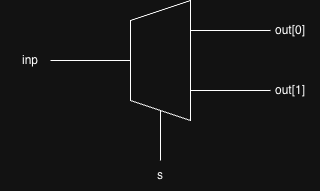

The diagram above was exported from draw.io. Its source (the exported page's mxGraphModel, read from the mxfile embedded in the PNG):
<mxGraphModel dx="976" dy="592" grid="1" gridSize="10" guides="1" tooltips="1" connect="1" arrows="1" fold="1" page="1" pageScale="1" pageWidth="1100" pageHeight="850" math="0" shadow="0">
  <root>
    <mxCell id="0" />
    <mxCell id="1" parent="0" />
    <mxCell id="0fTMjTxh4jJsWLbf-o7K-1" parent="1" style="shape=trapezoid;perimeter=trapezoidPerimeter;whiteSpace=wrap;html=1;fixedSize=1;direction=north;" value="" vertex="1">
      <mxGeometry height="120" width="60" x="440" y="200" as="geometry" />
    </mxCell>
    <mxCell id="0fTMjTxh4jJsWLbf-o7K-2" edge="1" parent="1" style="endArrow=none;html=1;rounded=0;entryX=0.5;entryY=0;entryDx=0;entryDy=0;edgeStyle=orthogonalEdgeStyle;" target="0fTMjTxh4jJsWLbf-o7K-1" value="">
      <mxGeometry height="50" relative="1" width="50" as="geometry">
        <mxPoint x="360" y="260" as="sourcePoint" />
        <mxPoint x="530" y="280" as="targetPoint" />
      </mxGeometry>
    </mxCell>
    <mxCell id="0fTMjTxh4jJsWLbf-o7K-3" parent="1" style="text;html=1;whiteSpace=wrap;strokeColor=none;fillColor=none;align=center;verticalAlign=middle;rounded=0;" value="inp" vertex="1">
      <mxGeometry height="30" width="60" x="310" y="245" as="geometry" />
    </mxCell>
    <mxCell id="0fTMjTxh4jJsWLbf-o7K-4" edge="1" parent="1" style="endArrow=none;html=1;rounded=0;entryX=0;entryY=0.5;entryDx=0;entryDy=0;edgeStyle=orthogonalEdgeStyle;" target="0fTMjTxh4jJsWLbf-o7K-1" value="">
      <mxGeometry height="50" relative="1" width="50" as="geometry">
        <mxPoint x="470" y="360" as="sourcePoint" />
        <mxPoint x="480" y="250" as="targetPoint" />
      </mxGeometry>
    </mxCell>
    <mxCell id="0fTMjTxh4jJsWLbf-o7K-5" parent="1" style="text;html=1;whiteSpace=wrap;strokeColor=none;fillColor=none;align=center;verticalAlign=middle;rounded=0;" value="s" vertex="1">
      <mxGeometry height="30" width="60" x="440" y="360" as="geometry" />
    </mxCell>
    <mxCell id="0fTMjTxh4jJsWLbf-o7K-6" edge="1" parent="1" style="endArrow=none;html=1;rounded=0;entryX=0.25;entryY=1;entryDx=0;entryDy=0;edgeStyle=orthogonalEdgeStyle;" target="0fTMjTxh4jJsWLbf-o7K-1" value="">
      <mxGeometry height="50" relative="1" width="50" as="geometry">
        <mxPoint x="580" y="290" as="sourcePoint" />
        <mxPoint x="490" y="250" as="targetPoint" />
      </mxGeometry>
    </mxCell>
    <mxCell id="0fTMjTxh4jJsWLbf-o7K-7" edge="1" parent="1" source="0fTMjTxh4jJsWLbf-o7K-1" style="endArrow=none;html=1;rounded=0;edgeStyle=orthogonalEdgeStyle;exitX=0.75;exitY=1;exitDx=0;exitDy=0;" value="">
      <mxGeometry height="50" relative="1" width="50" as="geometry">
        <mxPoint x="410" y="250" as="sourcePoint" />
        <mxPoint x="580" y="230" as="targetPoint" />
      </mxGeometry>
    </mxCell>
    <mxCell id="0fTMjTxh4jJsWLbf-o7K-8" parent="1" style="text;html=1;whiteSpace=wrap;strokeColor=none;fillColor=none;align=center;verticalAlign=middle;rounded=0;" value="out[0]" vertex="1">
      <mxGeometry height="30" width="60" x="570" y="215" as="geometry" />
    </mxCell>
    <mxCell id="0fTMjTxh4jJsWLbf-o7K-9" parent="1" style="text;html=1;whiteSpace=wrap;strokeColor=none;fillColor=none;align=center;verticalAlign=middle;rounded=0;" value="out[1]" vertex="1">
      <mxGeometry height="30" width="60" x="570" y="275" as="geometry" />
    </mxCell>
  </root>
</mxGraphModel>